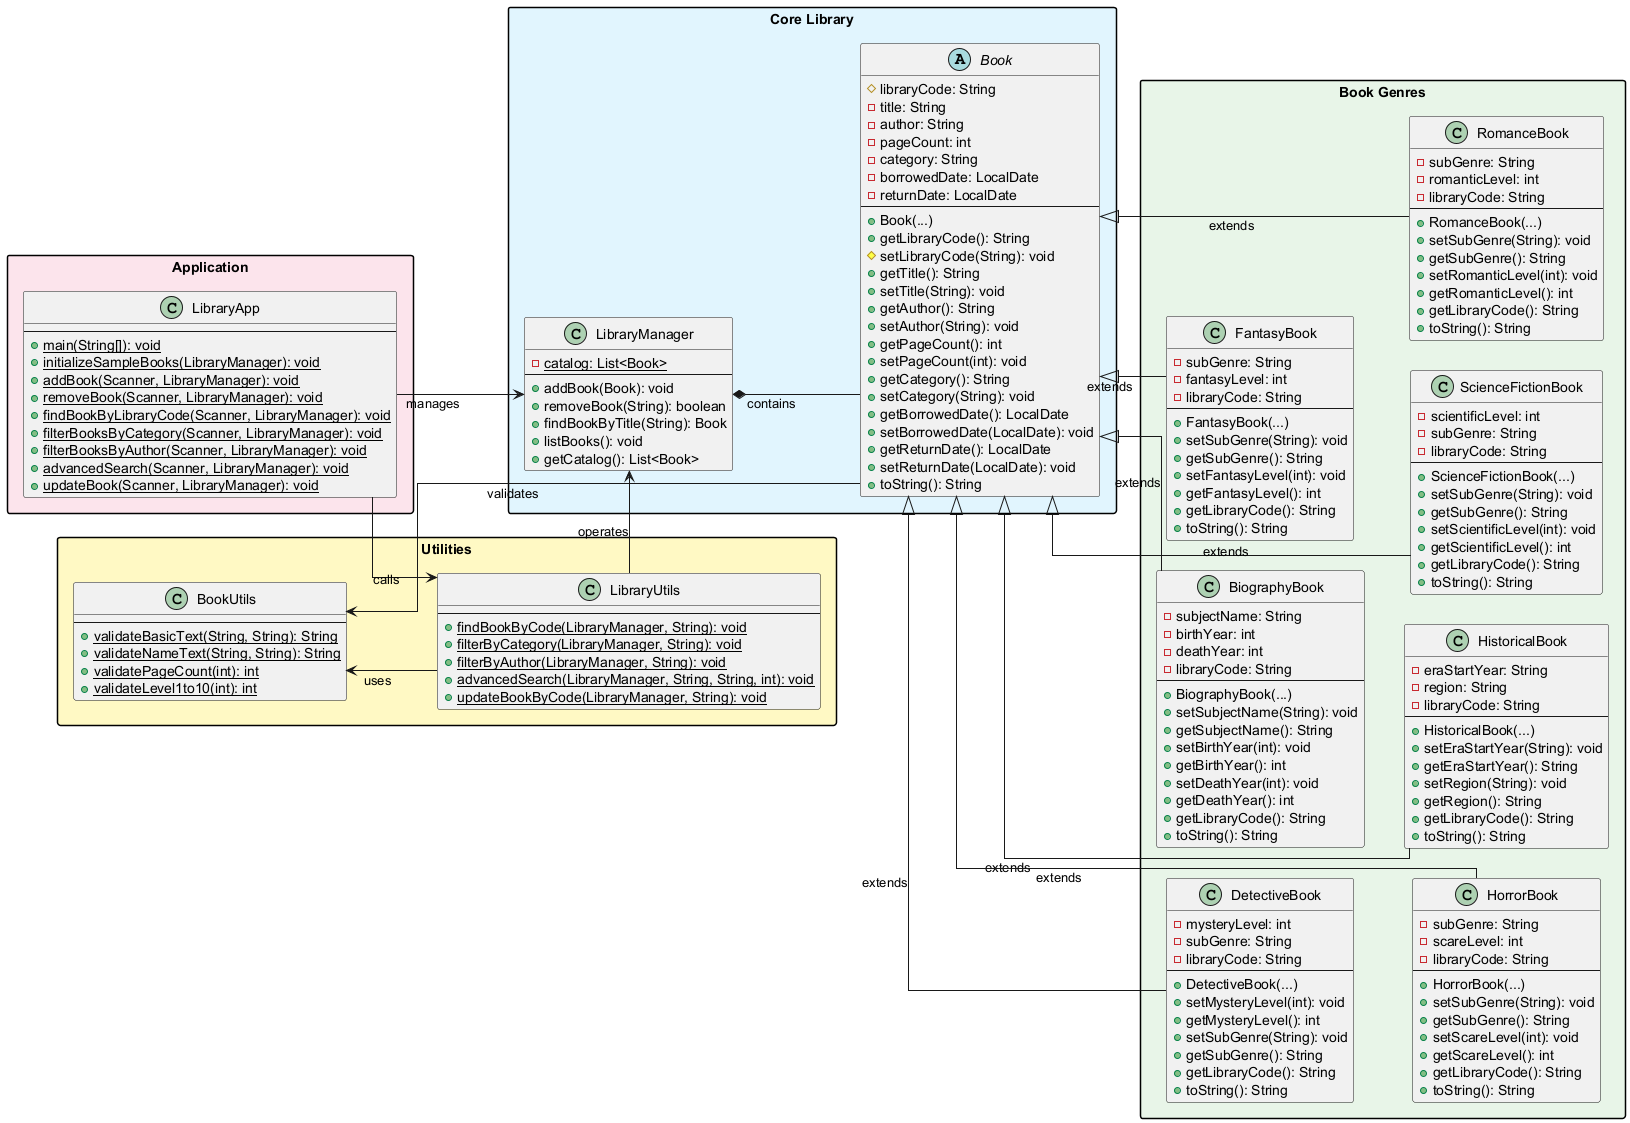

The diagram above was rendered by PlantUML. Its source (embedded in the PNG):
@startuml Library Management System - Complete Methods

!define LIGHTBLUE #E1F5FE
!define LIGHTGREEN #E8F5E8
!define LIGHTYELLOW #FFF9C4
!define LIGHTPINK #FCE4EC

skinparam packageStyle rectangle
skinparam linetype ortho
skinparam nodesep 30
skinparam ranksep 40
skinparam class {
    MaximumWidth 200
}

' Layout for proportion
left to right direction

package "Core Library" LIGHTBLUE {
    abstract class Book {
        # libraryCode: String
        - title: String
        - author: String
        - pageCount: int
        - category: String
        - borrowedDate: LocalDate
        - returnDate: LocalDate
        --
        + Book(...)
        + getLibraryCode(): String
        # setLibraryCode(String): void
        + getTitle(): String
        + setTitle(String): void
        + getAuthor(): String
        + setAuthor(String): void
        + getPageCount(): int
        + setPageCount(int): void
        + getCategory(): String
        + setCategory(String): void
        + getBorrowedDate(): LocalDate
        + setBorrowedDate(LocalDate): void
        + getReturnDate(): LocalDate
        + setReturnDate(LocalDate): void
        + toString(): String
    }
    
    class LibraryManager {
        - {static} catalog: List<Book>
        --
        + addBook(Book): void
        + removeBook(String): boolean
        + findBookByTitle(String): Book
        + listBooks(): void
        + getCatalog(): List<Book>
    }
}

package "Book Genres" LIGHTGREEN {
    class BiographyBook {
        - subjectName: String
        - birthYear: int
        - deathYear: int
        - libraryCode: String
        --
        + BiographyBook(...)
        + setSubjectName(String): void
        + getSubjectName(): String
        + setBirthYear(int): void
        + getBirthYear(): int
        + setDeathYear(int): void
        + getDeathYear(): int
        + getLibraryCode(): String
        + toString(): String
    }
    
    class DetectiveBook {
        - mysteryLevel: int
        - subGenre: String
        - libraryCode: String
        --
        + DetectiveBook(...)
        + setMysteryLevel(int): void
        + getMysteryLevel(): int
        + setSubGenre(String): void
        + getSubGenre(): String
        + getLibraryCode(): String
        + toString(): String
    }
    
    class FantasyBook {
        - subGenre: String
        - fantasyLevel: int
        - libraryCode: String
        --
        + FantasyBook(...)
        + setSubGenre(String): void
        + getSubGenre(): String
        + setFantasyLevel(int): void
        + getFantasyLevel(): int
        + getLibraryCode(): String
        + toString(): String
    }
    
    class HistoricalBook {
        - eraStartYear: String
        - region: String
        - libraryCode: String
        --
        + HistoricalBook(...)
        + setEraStartYear(String): void
        + getEraStartYear(): String
        + setRegion(String): void
        + getRegion(): String
        + getLibraryCode(): String
        + toString(): String
    }
    
    class HorrorBook {
        - subGenre: String
        - scareLevel: int
        - libraryCode: String
        --
        + HorrorBook(...)
        + setSubGenre(String): void
        + getSubGenre(): String
        + setScareLevel(int): void
        + getScareLevel(): int
        + getLibraryCode(): String
        + toString(): String
    }
    
    class ScienceFictionBook {
        - scientificLevel: int
        - subGenre: String
        - libraryCode: String
        --
        + ScienceFictionBook(...)
        + setSubGenre(String): void
        + getSubGenre(): String
        + setScientificLevel(int): void
        + getScientificLevel(): int
        + getLibraryCode(): String
        + toString(): String
    }
    
    class RomanceBook {
        - subGenre: String
        - romanticLevel: int
        - libraryCode: String
        --
        + RomanceBook(...)
        + setSubGenre(String): void
        + getSubGenre(): String
        + setRomanticLevel(int): void
        + getRomanticLevel(): int
        + getLibraryCode(): String
        + toString(): String
    }
}

package "Utilities" LIGHTYELLOW {
    class BookUtils {
        --
        + {static} validateBasicText(String, String): String
        + {static} validateNameText(String, String): String
        + {static} validatePageCount(int): int
        + {static} validateLevel1to10(int): int
    }
    
    class LibraryUtils {
        --
        + {static} findBookByCode(LibraryManager, String): void
        + {static} filterByCategory(LibraryManager, String): void
        + {static} filterByAuthor(LibraryManager, String): void
        + {static} advancedSearch(LibraryManager, String, String, int): void
        + {static} updateBookByCode(LibraryManager, String): void
    }
}

package "Application" LIGHTPINK {
    class LibraryApp {
        --
        + {static} main(String[]): void
        + {static} initializeSampleBooks(LibraryManager): void
        + {static} addBook(Scanner, LibraryManager): void
        + {static} removeBook(Scanner, LibraryManager): void
        + {static} findBookByLibraryCode(Scanner, LibraryManager): void
        + {static} filterBooksByCategory(Scanner, LibraryManager): void
        + {static} filterBooksByAuthor(Scanner, LibraryManager): void
        + {static} advancedSearch(Scanner, LibraryManager): void
        + {static} updateBook(Scanner, LibraryManager): void
    }
}

' All inheritance relationships
Book <|-- BiographyBook : extends
Book <|-- DetectiveBook : extends
Book <|-- FantasyBook : extends
Book <|-- HistoricalBook : extends
Book <|-- HorrorBook : extends
Book <|-- ScienceFictionBook : extends
Book <|-- RomanceBook : extends

' Composition relationship
LibraryManager *-- Book : contains

' Usage relationships
LibraryApp --> LibraryManager : manages
LibraryApp --> LibraryUtils : calls
LibraryUtils --> LibraryManager : operates
LibraryUtils --> BookUtils : uses
Book --> BookUtils : validates

' Layout arrangement for proportion
BiographyBook -[hidden]down- HistoricalBook
DetectiveBook -[hidden]down- HorrorBook
FantasyBook -[hidden]down- ScienceFictionBook
HistoricalBook -[hidden]right- HorrorBook
HorrorBook -[hidden]right- ScienceFictionBook
ScienceFictionBook -[hidden]right- RomanceBook

BookUtils -[hidden]down- LibraryUtils

@enduml